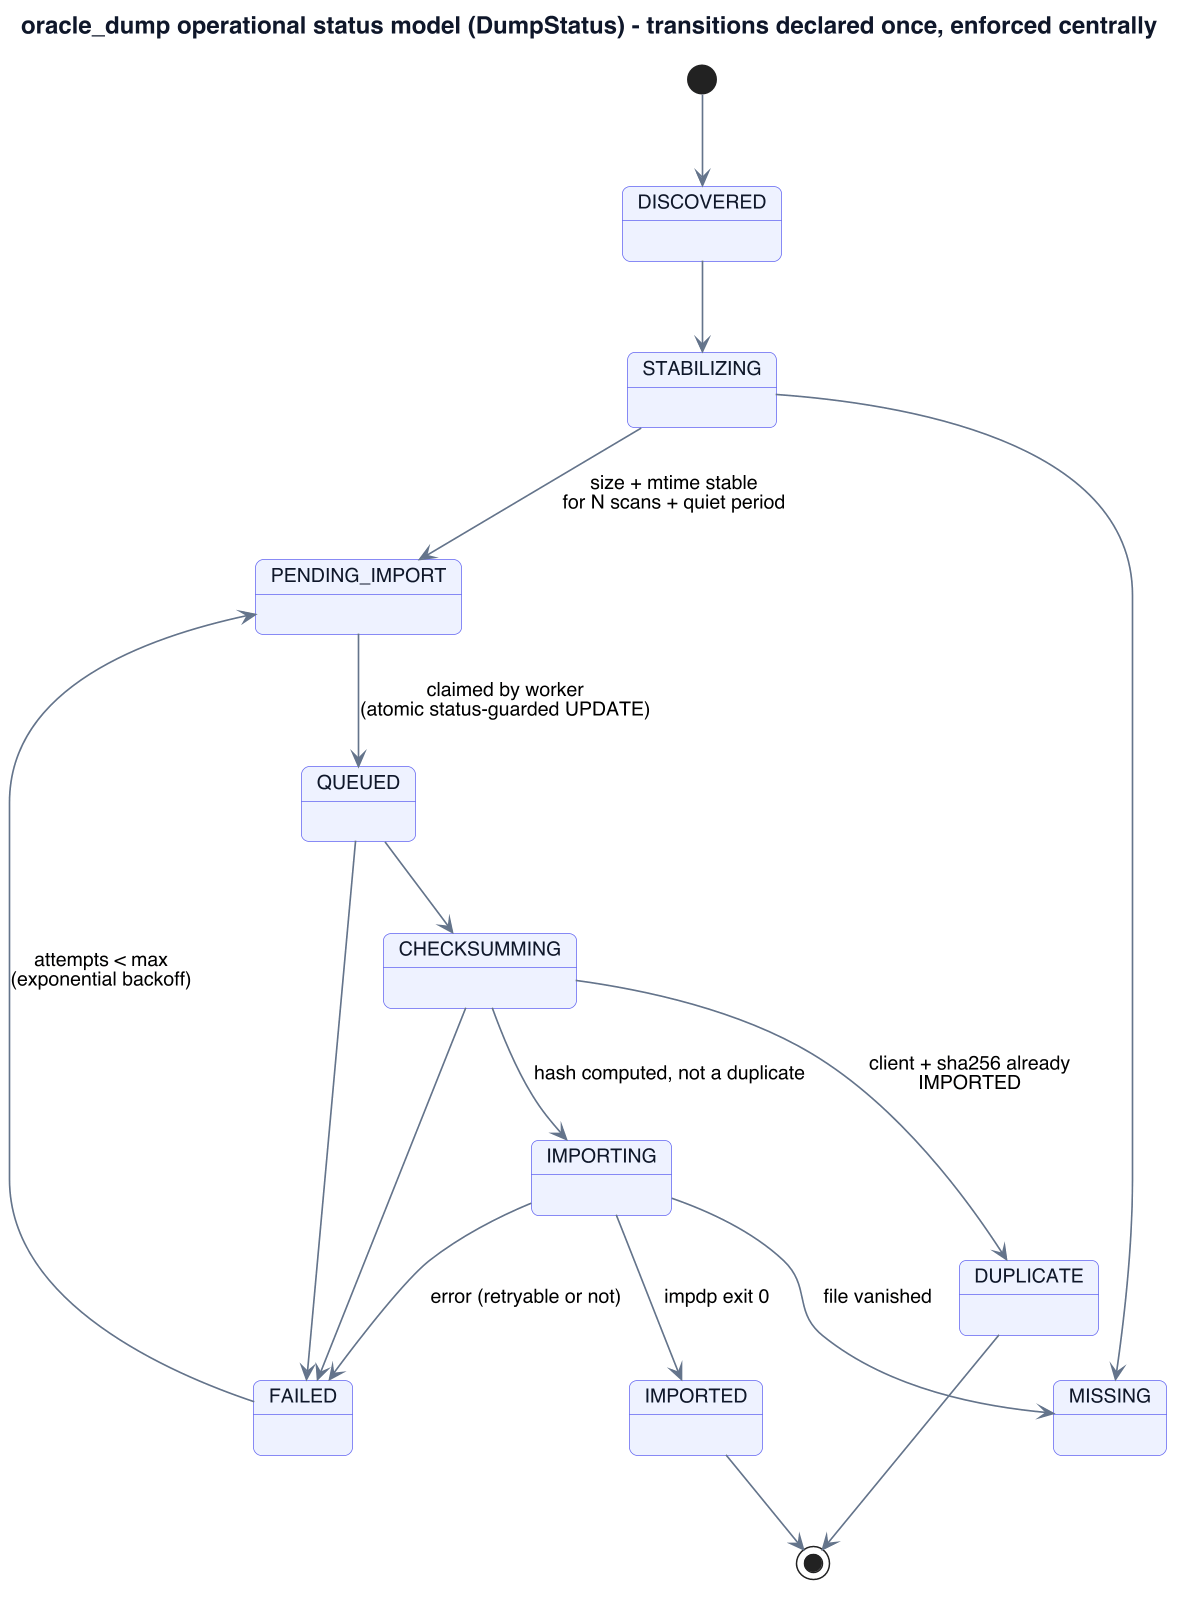

The diagram above was rendered by PlantUML. Its source (embedded in the PNG):
@startuml
skinparamlocked dpi 144
skinparamlocked maxMessageSize 200
skinparam backgroundColor #FFFFFF
skinparam shadowing false
skinparam defaultFontName Helvetica
skinparam defaultFontSize 13
skinparam ArrowColor #64748B
skinparam ArrowThickness 1.1
skinparam roundCorner 10
skinparam TitleFontSize 16
skinparam TitleFontColor #0F172A
skinparam ActivityBackgroundColor #EEF2FF
skinparam ActivityBorderColor #6366F1
skinparam ActivityBorderThickness 1
skinparam ActivityDiamondBackgroundColor #FEF9C3
skinparam ActivityDiamondBorderColor #CA8A04
skinparam NoteBackgroundColor #FFF7ED
skinparam NoteBorderColor #FB923C
skinparam rectangleBorderThickness 1
skinparam stateFontColor #0F172A
skinparam state {
  BackgroundColor #EEF2FF
  BorderColor #6366F1
  FontColor #0F172A
}
title oracle_dump operational status model (DumpStatus) - transitions declared once, enforced centrally
[*] --> DISCOVERED
DISCOVERED --> STABILIZING
STABILIZING --> PENDING_IMPORT : size + mtime stable\nfor N scans + quiet period
PENDING_IMPORT --> QUEUED : claimed by worker\n(atomic status-guarded UPDATE)
QUEUED --> CHECKSUMMING
CHECKSUMMING --> IMPORTING : hash computed, not a duplicate
CHECKSUMMING --> DUPLICATE : client + sha256 already IMPORTED
IMPORTING --> IMPORTED : impdp exit 0
QUEUED --> FAILED
CHECKSUMMING --> FAILED
IMPORTING --> FAILED : error (retryable or not)
FAILED --> PENDING_IMPORT : attempts < max\n(exponential backoff)
IMPORTING --> MISSING : file vanished
STABILIZING --> MISSING
IMPORTED --> [*]
DUPLICATE --> [*]
@enduml